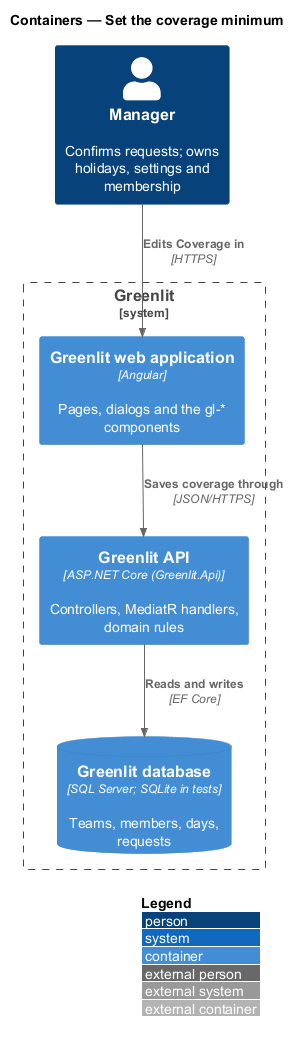

The diagram above was rendered by PlantUML. Its source (embedded in the PNG):
@startuml
!include <C4/C4_Container>
LAYOUT_WITH_LEGEND()
title Containers — Set the coverage minimum

Person(manager, "Manager", "Confirms requests; owns holidays, settings and membership")
System_Boundary(greenlit, "Greenlit") {
  Container(spa, "Greenlit web application", "Angular", "Pages, dialogs and the gl-* components")
  Container(api, "Greenlit API", "ASP.NET Core (Greenlit.Api)", "Controllers, MediatR handlers, domain rules")
  ContainerDb(db, "Greenlit database", "SQL Server; SQLite in tests", "Teams, members, days, requests")
}

Rel(manager, spa, "Edits Coverage in", "HTTPS")
Rel(spa, api, "Saves coverage through", "JSON/HTTPS")
Rel(api, db, "Reads and writes", "EF Core")
@enduml